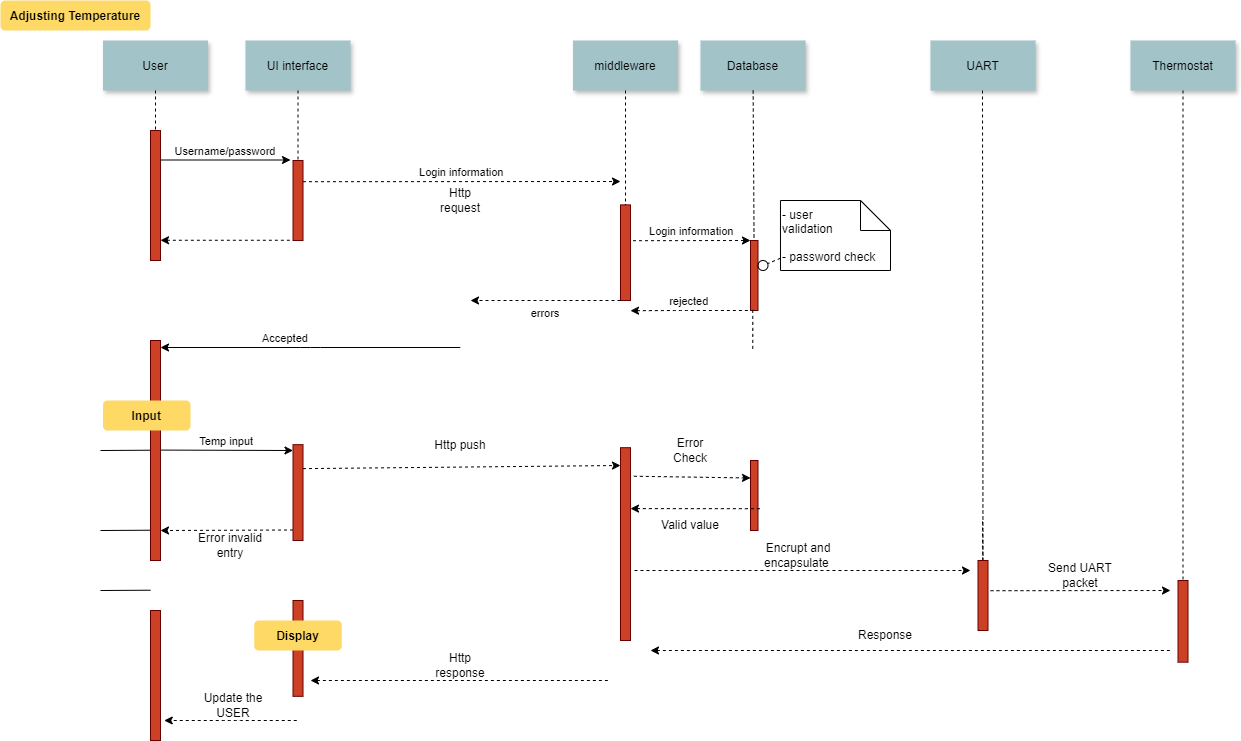

The diagram above was exported from draw.io. Its source (the exported page's mxGraphModel, read from the mxfile embedded in the PNG):
<mxGraphModel dx="2358" dy="1248" grid="1" gridSize="10" guides="1" tooltips="1" connect="1" arrows="1" fold="1" page="0" pageScale="1.5" pageWidth="826" pageHeight="1169" background="none" math="0" shadow="0">
  <root>
    <mxCell id="0" />
    <mxCell id="1" parent="0" />
    <mxCell id="2" value="" style="fillColor=#CC4125;strokeColor=#660000" parent="1" vertex="1">
      <mxGeometry x="200" y="150" width="10" height="130" as="geometry" />
    </mxCell>
    <mxCell id="4" value="User" style="shadow=1;fillColor=#A2C4C9;strokeColor=none" parent="1" vertex="1">
      <mxGeometry x="152.5" y="60" width="105" height="50" as="geometry" />
    </mxCell>
    <mxCell id="6" value="" style="fillColor=#CC4125;strokeColor=#660000" parent="1" vertex="1">
      <mxGeometry x="342.5" y="180" width="10" height="80" as="geometry" />
    </mxCell>
    <mxCell id="7" value="UI interface" style="shadow=1;fillColor=#A2C4C9;strokeColor=none" parent="1" vertex="1">
      <mxGeometry x="295" y="60" width="105" height="50" as="geometry" />
    </mxCell>
    <mxCell id="8" value="" style="edgeStyle=none;endArrow=none;dashed=1" parent="1" source="7" target="6" edge="1">
      <mxGeometry x="272.3350694444445" y="165" width="100" height="100" as="geometry">
        <mxPoint x="347.2588734567901" y="110" as="sourcePoint" />
        <mxPoint x="347.5761959876544" y="165" as="targetPoint" />
      </mxGeometry>
    </mxCell>
    <mxCell id="9" value="Username/password" style="edgeStyle=none;verticalLabelPosition=top;verticalAlign=bottom" parent="1" edge="1">
      <mxGeometry x="220" y="92" width="100" height="100" as="geometry">
        <mxPoint x="210" y="179.5" as="sourcePoint" />
        <mxPoint x="340" y="179.5" as="targetPoint" />
      </mxGeometry>
    </mxCell>
    <mxCell id="11" value="" style="edgeStyle=none;verticalLabelPosition=top;verticalAlign=bottom;endArrow=none;startArrow=classic;dashed=1" parent="1" edge="1">
      <mxGeometry x="220" y="172.25887345679013" width="100" height="100" as="geometry">
        <mxPoint x="210" y="259.7588734567901" as="sourcePoint" />
        <mxPoint x="340" y="259.7588734567901" as="targetPoint" />
      </mxGeometry>
    </mxCell>
    <mxCell id="13" value="Login information" style="edgeStyle=none;verticalLabelPosition=top;verticalAlign=bottom;dashed=1" parent="1" edge="1">
      <mxGeometry x="385.45524691358025" y="113.91550925925924" width="100" height="100" as="geometry">
        <mxPoint x="352.5" y="201.20563271604937" as="sourcePoint" />
        <mxPoint x="670" y="201" as="targetPoint" />
      </mxGeometry>
    </mxCell>
    <mxCell id="21" value="" style="fillColor=#CC4125;strokeColor=#660000" parent="1" vertex="1">
      <mxGeometry x="670" y="224.39" width="10" height="95.61" as="geometry" />
    </mxCell>
    <mxCell id="22" value="middleware" style="shadow=1;fillColor=#A2C4C9;strokeColor=none" parent="1" vertex="1">
      <mxGeometry x="622.5" y="60" width="105" height="50" as="geometry" />
    </mxCell>
    <mxCell id="23" value="" style="edgeStyle=none;endArrow=none;dashed=1" parent="1" source="22" target="21" edge="1">
      <mxGeometry x="614.4878472222224" y="174.99999999999997" width="100" height="100" as="geometry">
        <mxPoint x="674.6527777777778" y="110" as="sourcePoint" />
        <mxPoint x="674.6527777777778" y="260" as="targetPoint" />
      </mxGeometry>
    </mxCell>
    <mxCell id="24" value="Database" style="shadow=1;fillColor=#A2C4C9;strokeColor=none" parent="1" vertex="1">
      <mxGeometry x="750" y="60" width="105" height="50" as="geometry" />
    </mxCell>
    <mxCell id="25" value="" style="edgeStyle=none;endArrow=none;dashed=1" parent="1" source="24" target="26" edge="1">
      <mxGeometry x="727.3350694444446" y="165" width="100" height="100" as="geometry">
        <mxPoint x="802.2588734567901" y="110" as="sourcePoint" />
        <mxPoint x="802.5761959876544" y="165" as="targetPoint" />
      </mxGeometry>
    </mxCell>
    <mxCell id="26" value="" style="fillColor=#CC4125;strokeColor=#660000" parent="1" vertex="1">
      <mxGeometry x="800" y="260" width="7.5" height="70" as="geometry" />
    </mxCell>
    <mxCell id="28" value="errors" style="edgeStyle=elbowEdgeStyle;elbow=vertical;dashed=1;verticalLabelPosition=bottom;verticalAlign=top" parent="1" source="21" edge="1">
      <mxGeometry x="550" y="280" width="100" height="100" as="geometry">
        <mxPoint x="529.7839506172838" y="280" as="sourcePoint" />
        <mxPoint x="520" y="320" as="targetPoint" />
        <Array as="points">
          <mxPoint x="600" y="320" />
          <mxPoint x="593" y="348" />
        </Array>
      </mxGeometry>
    </mxCell>
    <mxCell id="30" value="Thermostat" style="shadow=1;fillColor=#A2C4C9;strokeColor=none" parent="1" vertex="1">
      <mxGeometry x="1180" y="60" width="105" height="50" as="geometry" />
    </mxCell>
    <mxCell id="33" value="" style="edgeStyle=elbowEdgeStyle;elbow=horizontal;endArrow=none;dashed=1" parent="1" source="4" target="2" edge="1">
      <mxGeometry x="230.00000000000003" y="310" width="100" height="100" as="geometry">
        <mxPoint x="230.00000000000003" y="410" as="sourcePoint" />
        <mxPoint x="330" y="310" as="targetPoint" />
      </mxGeometry>
    </mxCell>
    <mxCell id="38" value="" style="edgeStyle=elbowEdgeStyle;elbow=horizontal;endArrow=none;dashed=1" parent="1" edge="1">
      <mxGeometry x="932.2588734567901" y="240" width="100" height="100" as="geometry">
        <mxPoint x="802.2588734567901" y="329.3942901234568" as="sourcePoint" />
        <mxPoint x="802.2588734567901" y="370" as="targetPoint" />
        <Array as="points">
          <mxPoint x="802.2588734567901" y="350" />
        </Array>
      </mxGeometry>
    </mxCell>
    <mxCell id="39" value="" style="ellipse;fillColor=none" parent="1" vertex="1">
      <mxGeometry x="807.5000000000001" y="280.0042901234568" width="9.999999999999886" height="10" as="geometry" />
    </mxCell>
    <mxCell id="40" value=" - user&#10; validation&#10;&#10; - password check" style="shape=note;align=left" parent="1" vertex="1">
      <mxGeometry x="829.97" y="220" width="110.03" height="70" as="geometry" />
    </mxCell>
    <mxCell id="41" value="" style="edgeStyle=none;endArrow=none;dashed=1" parent="1" source="40" target="39" edge="1">
      <mxGeometry x="1030" y="180" width="100" height="100" as="geometry">
        <mxPoint x="1030" y="280" as="sourcePoint" />
        <mxPoint x="1130" y="180" as="targetPoint" />
      </mxGeometry>
    </mxCell>
    <mxCell id="42" value="" style="fillColor=#CC4125;strokeColor=#660000" parent="1" vertex="1">
      <mxGeometry x="200" y="360" width="10" height="220" as="geometry" />
    </mxCell>
    <mxCell id="43" value="             Accepted" style="edgeStyle=elbowEdgeStyle;elbow=vertical;dashed=0;verticalLabelPosition=top;verticalAlign=bottom;align=right" parent="1" target="42" edge="1">
      <mxGeometry x="190" y="329.75887345679007" width="100" height="100" as="geometry">
        <mxPoint x="509.78395061728406" y="367" as="sourcePoint" />
        <mxPoint x="220" y="370" as="targetPoint" />
        <Array as="points" />
      </mxGeometry>
    </mxCell>
    <mxCell id="48" value="" style="fillColor=#CC4125;strokeColor=#660000" parent="1" vertex="1">
      <mxGeometry x="342.5" y="464.1666666666667" width="10" height="95.83333333333331" as="geometry" />
    </mxCell>
    <mxCell id="49" value="" style="fillColor=#CC4125;strokeColor=#660000" parent="1" vertex="1">
      <mxGeometry x="1227.5" y="600.0033333333333" width="10" height="81.66666666666669" as="geometry" />
    </mxCell>
    <mxCell id="50" value="" style="edgeStyle=none;endArrow=none;dashed=1" parent="1" source="30" target="49" edge="1">
      <mxGeometry x="956.5711805555559" y="205" width="100" height="100" as="geometry">
        <mxPoint x="1031.7361111111113" y="150" as="sourcePoint" />
        <mxPoint x="1031.7361111111113" y="329.3942901234568" as="targetPoint" />
      </mxGeometry>
    </mxCell>
    <mxCell id="51" value="Temp input" style="edgeStyle=elbowEdgeStyle;elbow=vertical;verticalLabelPosition=top;verticalAlign=bottom" parent="1" edge="1">
      <mxGeometry x="212.5" y="469.58333333333337" width="100" height="100" as="geometry">
        <mxPoint x="210" y="469.58333333333337" as="sourcePoint" />
        <mxPoint x="342.5" y="469.58333333333337" as="targetPoint" />
        <Array as="points" />
      </mxGeometry>
    </mxCell>
    <mxCell id="66" value="" style="fillColor=#CC4125;strokeColor=#660000" parent="1" vertex="1">
      <mxGeometry x="200" y="630" width="10" height="130" as="geometry" />
    </mxCell>
    <mxCell id="67" value="" style="edgeStyle=elbowEdgeStyle;elbow=vertical;dashed=1;verticalLabelPosition=bottom;verticalAlign=top" parent="1" edge="1">
      <mxGeometry x="507.50000000000006" y="664.3418209876543" width="100" height="100" as="geometry">
        <mxPoint x="342.5" y="549.5" as="sourcePoint" />
        <mxPoint x="210" y="549.5" as="targetPoint" />
        <Array as="points" />
      </mxGeometry>
    </mxCell>
    <mxCell id="71" value="Adjusting Temperature" style="rounded=1;fontStyle=1;fillColor=#FFD966;strokeColor=none" parent="1" vertex="1">
      <mxGeometry x="50" y="20" width="150" height="30" as="geometry" />
    </mxCell>
    <mxCell id="72" value="Input" style="rounded=1;fontStyle=1;fillColor=#FFD966;strokeColor=none" parent="1" vertex="1">
      <mxGeometry x="152.5" y="420" width="87.5" height="30" as="geometry" />
    </mxCell>
    <mxCell id="82" value="" style="edgeStyle=elbowEdgeStyle;elbow=vertical;endArrow=none" parent="1" edge="1">
      <mxGeometry x="59.999999999999986" y="419.7106481481482" width="100" height="100" as="geometry">
        <mxPoint x="200" y="469.7106481481482" as="sourcePoint" />
        <mxPoint x="149.99999999999997" y="469.7106481481482" as="targetPoint" />
      </mxGeometry>
    </mxCell>
    <mxCell id="83" value="" style="edgeStyle=elbowEdgeStyle;elbow=vertical;endArrow=none" parent="1" edge="1">
      <mxGeometry x="60" y="499.71064814814815" width="100" height="100" as="geometry">
        <mxPoint x="200.00000000000003" y="549.7106481481482" as="sourcePoint" />
        <mxPoint x="150" y="549.7106481481482" as="targetPoint" />
      </mxGeometry>
    </mxCell>
    <mxCell id="84" value="" style="edgeStyle=elbowEdgeStyle;elbow=vertical;endArrow=none" parent="1" edge="1">
      <mxGeometry x="59.999999999999986" y="559.7106481481482" width="100" height="100" as="geometry">
        <mxPoint x="200" y="609.7106481481482" as="sourcePoint" />
        <mxPoint x="149.99999999999997" y="609.7106481481482" as="targetPoint" />
      </mxGeometry>
    </mxCell>
    <mxCell id="H_doL6Hf1tkS4kvQg3EP-90" value="Login information" style="edgeStyle=none;verticalLabelPosition=top;verticalAlign=bottom;dashed=1;entryX=0;entryY=0;entryDx=0;entryDy=0;" edge="1" parent="1" target="26">
      <mxGeometry x="385.45524691358025" y="113.91550925925924" width="100" height="100" as="geometry">
        <mxPoint x="682.5" y="260.20563271604937" as="sourcePoint" />
        <mxPoint x="1000" y="260" as="targetPoint" />
      </mxGeometry>
    </mxCell>
    <mxCell id="H_doL6Hf1tkS4kvQg3EP-91" value="rejected" style="edgeStyle=none;verticalLabelPosition=top;verticalAlign=bottom;dashed=1;entryX=0;entryY=0;entryDx=0;entryDy=0;startArrow=classic;startFill=1;endArrow=none;endFill=0;" edge="1" parent="1">
      <mxGeometry x="385.45524691358025" y="113.91550925925924" width="100" height="100" as="geometry">
        <mxPoint x="680" y="330.20563271604937" as="sourcePoint" />
        <mxPoint x="797.5" y="330" as="targetPoint" />
        <Array as="points">
          <mxPoint x="730" y="330" />
        </Array>
      </mxGeometry>
    </mxCell>
    <mxCell id="H_doL6Hf1tkS4kvQg3EP-92" value="" style="fillColor=#CC4125;strokeColor=#660000" vertex="1" parent="1">
      <mxGeometry x="670" y="467.19" width="10" height="192.81" as="geometry" />
    </mxCell>
    <mxCell id="H_doL6Hf1tkS4kvQg3EP-95" value="Http request" style="text;html=1;align=center;verticalAlign=middle;whiteSpace=wrap;rounded=0;" vertex="1" parent="1">
      <mxGeometry x="480" y="205" width="60" height="30" as="geometry" />
    </mxCell>
    <mxCell id="H_doL6Hf1tkS4kvQg3EP-97" value="Http push" style="text;html=1;align=center;verticalAlign=middle;whiteSpace=wrap;rounded=0;" vertex="1" parent="1">
      <mxGeometry x="480" y="450" width="60" height="30" as="geometry" />
    </mxCell>
    <mxCell id="H_doL6Hf1tkS4kvQg3EP-98" value="Encrupt and encapsulate&amp;nbsp;" style="text;html=1;align=center;verticalAlign=middle;whiteSpace=wrap;rounded=0;" vertex="1" parent="1">
      <mxGeometry x="817.5" y="560" width="60" height="30" as="geometry" />
    </mxCell>
    <mxCell id="H_doL6Hf1tkS4kvQg3EP-100" value="UART" style="shadow=1;fillColor=#A2C4C9;strokeColor=none" vertex="1" parent="1">
      <mxGeometry x="980" y="60" width="105" height="50" as="geometry" />
    </mxCell>
    <mxCell id="H_doL6Hf1tkS4kvQg3EP-101" value="" style="edgeStyle=none;endArrow=none;dashed=1" edge="1" parent="1" source="H_doL6Hf1tkS4kvQg3EP-104">
      <mxGeometry x="956.5711805555559" y="205" width="100" height="100" as="geometry">
        <mxPoint x="1032" y="110" as="sourcePoint" />
        <mxPoint x="1032" y="540" as="targetPoint" />
      </mxGeometry>
    </mxCell>
    <mxCell id="H_doL6Hf1tkS4kvQg3EP-102" value="" style="edgeStyle=none;verticalLabelPosition=top;verticalAlign=bottom;dashed=1;exitX=1;exitY=0.25;exitDx=0;exitDy=0;" edge="1" parent="1" source="48">
      <mxGeometry x="385.45524691358025" y="113.91550925925924" width="100" height="100" as="geometry">
        <mxPoint x="382.5" y="485.20563271604937" as="sourcePoint" />
        <mxPoint x="670" y="485" as="targetPoint" />
      </mxGeometry>
    </mxCell>
    <mxCell id="H_doL6Hf1tkS4kvQg3EP-103" value="" style="edgeStyle=none;verticalLabelPosition=top;verticalAlign=bottom;dashed=1;" edge="1" parent="1">
      <mxGeometry x="385.45524691358025" y="113.91550925925924" width="100" height="100" as="geometry">
        <mxPoint x="683.97" y="589.9956327160494" as="sourcePoint" />
        <mxPoint x="1020" y="590" as="targetPoint" />
      </mxGeometry>
    </mxCell>
    <mxCell id="H_doL6Hf1tkS4kvQg3EP-106" value="" style="edgeStyle=none;endArrow=none;dashed=1" edge="1" parent="1" target="H_doL6Hf1tkS4kvQg3EP-104">
      <mxGeometry x="956.5711805555559" y="205" width="100" height="100" as="geometry">
        <mxPoint x="1032" y="110" as="sourcePoint" />
        <mxPoint x="1032" y="540" as="targetPoint" />
      </mxGeometry>
    </mxCell>
    <mxCell id="H_doL6Hf1tkS4kvQg3EP-104" value="" style="fillColor=#CC4125;strokeColor=#660000" vertex="1" parent="1">
      <mxGeometry x="1027.5" y="580" width="10" height="70" as="geometry" />
    </mxCell>
    <mxCell id="H_doL6Hf1tkS4kvQg3EP-107" value="" style="edgeStyle=none;verticalLabelPosition=top;verticalAlign=bottom;dashed=1;" edge="1" parent="1">
      <mxGeometry x="385.45524691358025" y="113.91550925925924" width="100" height="100" as="geometry">
        <mxPoint x="1040" y="610.2056327160494" as="sourcePoint" />
        <mxPoint x="1220" y="610" as="targetPoint" />
      </mxGeometry>
    </mxCell>
    <mxCell id="H_doL6Hf1tkS4kvQg3EP-108" value="" style="fillColor=#CC4125;strokeColor=#660000" vertex="1" parent="1">
      <mxGeometry x="800" y="480" width="7.5" height="70" as="geometry" />
    </mxCell>
    <mxCell id="H_doL6Hf1tkS4kvQg3EP-111" value="" style="edgeStyle=none;verticalLabelPosition=top;verticalAlign=bottom;dashed=1;exitX=1.334;exitY=0.148;exitDx=0;exitDy=0;exitPerimeter=0;entryX=0;entryY=0.25;entryDx=0;entryDy=0;" edge="1" parent="1" source="H_doL6Hf1tkS4kvQg3EP-92" target="H_doL6Hf1tkS4kvQg3EP-108">
      <mxGeometry x="385.45524691358025" y="113.91550925925924" width="100" height="100" as="geometry">
        <mxPoint x="700" y="490" as="sourcePoint" />
        <mxPoint x="800" y="490" as="targetPoint" />
      </mxGeometry>
    </mxCell>
    <mxCell id="H_doL6Hf1tkS4kvQg3EP-112" value="Error Check" style="text;html=1;align=center;verticalAlign=middle;whiteSpace=wrap;rounded=0;" vertex="1" parent="1">
      <mxGeometry x="710" y="455" width="60" height="30" as="geometry" />
    </mxCell>
    <mxCell id="H_doL6Hf1tkS4kvQg3EP-113" value="" style="edgeStyle=none;verticalLabelPosition=top;verticalAlign=bottom;dashed=1;startArrow=classic;startFill=1;endArrow=none;endFill=0;" edge="1" parent="1">
      <mxGeometry x="385.45524691358025" y="113.91550925925924" width="100" height="100" as="geometry">
        <mxPoint x="680" y="528.1" as="sourcePoint" />
        <mxPoint x="810" y="528.2" as="targetPoint" />
      </mxGeometry>
    </mxCell>
    <mxCell id="H_doL6Hf1tkS4kvQg3EP-114" value="Valid value" style="text;html=1;align=center;verticalAlign=middle;whiteSpace=wrap;rounded=0;" vertex="1" parent="1">
      <mxGeometry x="710" y="530" width="60" height="30" as="geometry" />
    </mxCell>
    <mxCell id="H_doL6Hf1tkS4kvQg3EP-115" value="Send UART packet" style="text;html=1;align=center;verticalAlign=middle;whiteSpace=wrap;rounded=0;" vertex="1" parent="1">
      <mxGeometry x="1085" y="580" width="90" height="30" as="geometry" />
    </mxCell>
    <mxCell id="H_doL6Hf1tkS4kvQg3EP-116" value="" style="edgeStyle=none;verticalLabelPosition=top;verticalAlign=bottom;dashed=1;endArrow=none;endFill=0;startArrow=classic;startFill=1;" edge="1" parent="1">
      <mxGeometry x="385.45524691358025" y="113.91550925925924" width="100" height="100" as="geometry">
        <mxPoint x="700" y="670" as="sourcePoint" />
        <mxPoint x="1220" y="670" as="targetPoint" />
      </mxGeometry>
    </mxCell>
    <mxCell id="H_doL6Hf1tkS4kvQg3EP-117" value="Response" style="text;html=1;align=center;verticalAlign=middle;whiteSpace=wrap;rounded=0;" vertex="1" parent="1">
      <mxGeometry x="890" y="640" width="90" height="30" as="geometry" />
    </mxCell>
    <mxCell id="H_doL6Hf1tkS4kvQg3EP-118" value="" style="edgeStyle=none;verticalLabelPosition=top;verticalAlign=bottom;dashed=1;endArrow=none;endFill=0;startArrow=classic;startFill=1;" edge="1" parent="1">
      <mxGeometry x="385.45524691358025" y="113.91550925925924" width="100" height="100" as="geometry">
        <mxPoint x="360" y="700" as="sourcePoint" />
        <mxPoint x="660" y="700" as="targetPoint" />
      </mxGeometry>
    </mxCell>
    <mxCell id="H_doL6Hf1tkS4kvQg3EP-119" value="" style="fillColor=#CC4125;strokeColor=#660000" vertex="1" parent="1">
      <mxGeometry x="342.5" y="619.9966666666667" width="10" height="95.83333333333331" as="geometry" />
    </mxCell>
    <mxCell id="H_doL6Hf1tkS4kvQg3EP-120" value="Http response" style="text;html=1;align=center;verticalAlign=middle;whiteSpace=wrap;rounded=0;" vertex="1" parent="1">
      <mxGeometry x="480" y="670" width="60" height="30" as="geometry" />
    </mxCell>
    <mxCell id="H_doL6Hf1tkS4kvQg3EP-122" value="Display" style="rounded=1;fontStyle=1;fillColor=#FFD966;strokeColor=none" vertex="1" parent="1">
      <mxGeometry x="303.75" y="640" width="87.5" height="30" as="geometry" />
    </mxCell>
    <mxCell id="H_doL6Hf1tkS4kvQg3EP-123" value="" style="edgeStyle=elbowEdgeStyle;elbow=horizontal;dashed=1;verticalLabelPosition=bottom;verticalAlign=top" edge="1" parent="1">
      <mxGeometry x="507.50000000000006" y="664.3418209876543" width="100" height="100" as="geometry">
        <mxPoint x="346.25" y="740" as="sourcePoint" />
        <mxPoint x="213.75" y="740" as="targetPoint" />
        <Array as="points" />
      </mxGeometry>
    </mxCell>
    <mxCell id="H_doL6Hf1tkS4kvQg3EP-124" value="Error invalid entry" style="text;html=1;align=center;verticalAlign=middle;whiteSpace=wrap;rounded=0;" vertex="1" parent="1">
      <mxGeometry x="240" y="550" width="80" height="30" as="geometry" />
    </mxCell>
    <mxCell id="H_doL6Hf1tkS4kvQg3EP-125" value="Update the USER" style="text;html=1;align=center;verticalAlign=middle;whiteSpace=wrap;rounded=0;" vertex="1" parent="1">
      <mxGeometry x="240" y="710" width="86.25" height="30" as="geometry" />
    </mxCell>
  </root>
</mxGraphModel>